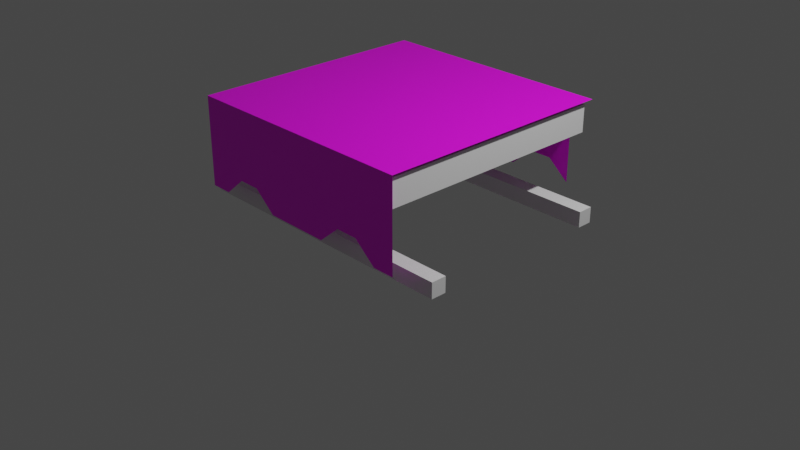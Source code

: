 # Source: multidecor_kitchen_modern_wooden_table_3.blend  (saved by Blender 2.90.7; exported with 4.5.12 LTS)
import bpy
from mathutils import Matrix  # noqa: F401  (used for matrix-valued properties, if any)

bpy.ops.wm.read_factory_settings(use_empty=True)
scene = bpy.context.scene
scene.name = 'Scene'

# ---- collections
col_collection = bpy.data.collections.new('Collection'); scene.collection.children.link(col_collection)

# ---- images (referenced by path relative to the original .blend; pixels are not part of the script)
import os
ASSET_DIR = os.environ.get("B2B_ASSET_DIR", "")  # directory of the original .blend (textures are referenced by path, not embedded)
HERE = os.path.dirname(os.path.abspath(__file__))  # packed textures are extracted next to this script under _unpacked/

def load_image(name, relpath, width, height, colorspace="sRGB"):
    """Load a texture the original file referenced (path relative to the .blend, or extracted next to this script)."""
    p = next((c for c in (os.path.join(HERE, relpath), os.path.join(ASSET_DIR, relpath)) if relpath and os.path.exists(c)), "")
    if p:
        img = bpy.data.images.load(p, check_existing=True)
        img.name = name
    else:  # same state as the original file: an image datablock whose file is absent (Cycles renders it pink)
        img = bpy.data.images.new(name, width, height)
        img.source = "FILE"
        img.filepath = "//" + (relpath or name)
    img.colorspace_settings.name = colorspace
    return img
img_multidecor_wool_material_png = load_image('multidecor_wool_material.png', 'multidecor_wool_material.png', 1024, 1024, 'sRGB')

# ---- materials (node trees are filled in below, after node groups)
mat_default_obj = bpy.data.materials.new('Default OBJ')
mat_default_obj.use_transparent_shadow = False
mat_material_001 = bpy.data.materials.new('Material.001')
mat_material_001.use_transparent_shadow = False

# ---- material node trees
mat_default_obj.use_nodes = True; mat_default_obj.node_tree.nodes.clear()
_N = mat_default_obj.node_tree.nodes; _L = mat_default_obj.node_tree.links
n0 = _N.new('ShaderNodeBsdfPrincipled'); n0.name = 'Principled BSDF'; n0.location = (10, 300)
n0.distribution = 'GGX'
n0.subsurface_method = 'BURLEY'
n0.inputs[3].default_value = 1.45
n0.inputs[27].default_value = (0.0, 0.0, 0.0, 1.0)
n0.inputs[28].default_value = 1.0
n1 = _N.new('ShaderNodeOutputMaterial'); n1.name = 'Material Output'; n1.location = (300, 300)
_L.new(n0.outputs[0], n1.inputs[0])
n1.is_active_output = True
mat_material_001.use_nodes = True; mat_material_001.node_tree.nodes.clear()
_N = mat_material_001.node_tree.nodes; _L = mat_material_001.node_tree.links
n0 = _N.new('ShaderNodeBsdfPrincipled'); n0.name = 'Principled BSDF'; n0.location = (10, 300)
n0.distribution = 'GGX'
n0.subsurface_method = 'BURLEY'
n0.inputs[3].default_value = 1.45
n0.inputs[27].default_value = (0.0, 0.0, 0.0, 1.0)
n0.inputs[28].default_value = 1.0
n1 = _N.new('ShaderNodeOutputMaterial'); n1.name = 'Material Output'; n1.location = (300, 300)
n2 = _N.new('ShaderNodeTexImage'); n2.name = 'Image Texture'; n2.location = (-280, 280)
n2.image = img_multidecor_wool_material_png
n2.interpolation = 'Closest'
_L.new(n0.outputs[0], n1.inputs[0])
_L.new(n2.outputs[0], n0.inputs[0])
n1.is_active_output = True

# ---- world
world_world = bpy.data.worlds.new('World'); scene.world = world_world
world_world.use_nodes = True; world_world.node_tree.nodes.clear()
_N = world_world.node_tree.nodes; _L = world_world.node_tree.links
n0 = _N.new('ShaderNodeOutputWorld'); n0.name = 'World Output'; n0.location = (300, 300)
n1 = _N.new('ShaderNodeBackground'); n1.name = 'Background'; n1.location = (10, 300)
n1.inputs[0].default_value = (0.05088, 0.05088, 0.05088, 1.0)
_L.new(n1.outputs[0], n0.inputs[0])
n0.is_active_output = True
world_world.color = (0.05088, 0.05088, 0.05088)
world_world.use_sun_shadow = False
world_world.sun_shadow_jitter_overblur = 0.0

# ---- cameras
cam_camera = bpy.data.cameras.new('Camera')
cam_camera.clip_end = 100.0
cam_camera.ortho_scale = 7.314

# ---- lights
light_light = bpy.data.lights.new('Light', 'POINT')
light_light.transmission_factor = 0.0
light_light.energy = 1000.0
light_light.shadow_soft_size = 0.1
light_light.shadow_maximum_resolution = 0.006
light_light.use_absolute_resolution = True

# ---- meshes
me_cube_001 = bpy.data.meshes.new('Cube.001')
me_cube_001.from_pydata([(1.258, 1.249, -1.258), (-1.258, 1.249, -1.258), (-1.258, 1.249, 1.258), (1.258, 1.249, 1.258), (1.258, 0.9606, 1.258), (-1.258, 0.9606, 1.258), (-1.258, 0.9606, -1.258), (1.258, 0.9606, -1.258), (-1.558, 0.1515, -1.083), (-1.558, 0.3172, -1.083), (1.558, 0.3172, -1.083), (1.558, 0.1515, -1.083), (1.558, 0.1515, -0.9185), (1.558, 0.3172, -0.9185), (-1.558, 0.3172, -0.9185), (-1.558, 0.1515, -0.9185), (-1.558, 0.1515, 1.083), (-1.558, 0.3172, 1.083), (-1.558, 0.3172, 0.9185), (-1.558, 0.1515, 0.9185), (1.558, 0.1515, 1.083), (1.558, 0.3172, 1.083), (1.558, 0.3172, 0.9185), (1.558, 0.1515, 0.9185), (1.308, 1.299, -1.308), (-1.308, 1.299, -1.308), (-1.308, 1.299, 1.308), (1.308, 1.299, 1.308), (1.308, 0.3494, 1.308), (-1.308, 0.3494, 1.308), (1.07, 1.299, -1.308), (0.8322, 1.299, -1.308), (0.5945, 1.299, -1.308), (0.3567, 1.299, -1.308), (0.1189, 1.299, -1.308), (-0.1189, 1.299, -1.308), (-0.3567, 1.299, -1.308), (-0.5945, 1.299, -1.308), (-0.8322, 1.299, -1.308), (-1.07, 1.299, -1.308), (-1.07, 1.299, 1.308), (-0.8322, 1.299, 1.308), (-0.5945, 1.299, 1.308), (-0.3567, 1.299, 1.308), (-0.1189, 1.299, 1.308), (0.1189, 1.299, 1.308), (0.3567, 1.299, 1.308), (0.5945, 1.299, 1.308), (0.8322, 1.299, 1.308), (1.07, 1.299, 1.308), (-1.07, 0.3494, 1.308), (-0.8322, 0.5494, 1.308), (-0.5945, 0.5494, 1.308), (-0.3567, 0.3494, 1.308), (-0.1189, 0.3494, 1.308), (0.1189, 0.3494, 1.308), (0.3567, 0.3494, 1.308), (0.5945, 0.5494, 1.308), (0.8322, 0.5494, 1.308), (1.07, 0.3494, 1.308), (-1.308, 0.3494, -1.308), (1.07, 0.3494, -1.308), (0.8322, 0.5494, -1.308), (0.5945, 0.5494, -1.308), (0.3567, 0.3494, -1.308), (0.1189, 0.3494, -1.308), (-0.1189, 0.3494, -1.308), (-0.3567, 0.3494, -1.308), (-0.5945, 0.5494, -1.308), (-0.8322, 0.5494, -1.308), (-1.07, 0.3494, -1.308)], [], [(0, 1, 2, 3), (4, 3, 2, 5), (5, 2, 1, 6), (6, 7, 4, 5), (7, 0, 3, 4), (6, 1, 0, 7), (8, 9, 10, 11), (12, 13, 14, 15), (8, 11, 12, 15), (10, 9, 14, 13), (16, 17, 18, 19), (8, 15, 14, 9), (20, 21, 17, 16), (19, 18, 22, 23), (20, 16, 19, 23), (17, 21, 22, 18), (11, 10, 13, 12), (20, 23, 22, 21), (39, 25, 26, 40), (59, 28, 27, 49), (29, 50, 40, 26), (50, 51, 41, 40), (51, 52, 42, 41), (52, 53, 43, 42), (53, 54, 44, 43), (54, 55, 45, 44), (55, 56, 46, 45), (56, 57, 47, 46), (57, 58, 48, 47), (58, 59, 49, 48), (24, 30, 49, 27), (30, 31, 48, 49), (31, 32, 47, 48), (32, 33, 46, 47), (33, 34, 45, 46), (34, 35, 44, 45), (35, 36, 43, 44), (36, 37, 42, 43), (37, 38, 41, 42), (38, 39, 40, 41), (70, 60, 25, 39), (61, 62, 31, 30), (62, 63, 32, 31), (63, 64, 33, 32), (64, 65, 34, 33), (65, 66, 35, 34), (66, 67, 36, 35), (67, 68, 37, 36), (68, 69, 38, 37), (69, 70, 39, 38)])
me_cube_001.polygons.foreach_set('material_index', [0, 0, 0, 0, 0, 0, 0, 0, 0, 0, 0, 0, 0, 0, 0, 0, 0, 0, 1, 1, 1, 1, 1, 1, 1, 1, 1, 1, 1, 1, 1, 1, 1, 1, 1, 1, 1, 1, 1, 1, 1, 1, 1, 1, 1, 1, 1, 1, 1, 1])
_uv = me_cube_001.uv_layers.new(name='UVMap')
_uv.uv.foreach_set('vector', [0.04291, 0.4184, 0.04291, 0.04291, 0.4184, 0.04291, 0.4184, 0.4184, 0.4611, 0.4184, 0.4184, 0.4184, 0.4184, 0.04291, 0.4611, 0.04291, 0.4184, 0.000239, 0.4184, 0.04291, 0.04291, 0.04291, 0.04291, 0.000239, 0.8366, 0.04291, 0.8366, 0.4184, 0.4611, 0.4184, 0.4611, 0.04291, 0.04291, 0.4611, 0.04291, 0.4184, 0.4184, 0.4184, 0.4184, 0.4611, 0.000239, 0.04291, 0.04291, 0.04291, 0.04291, 0.4184, 0.000239, 0.4184, 0.7334, 0.8221, 0.7089, 0.8221, 0.7089, 0.357, 0.7334, 0.357, 0.7578, 0.357, 0.7823, 0.357, 0.7823, 0.8221, 0.7578, 0.8221, 0.7334, 0.8221, 0.7334, 0.357, 0.7578, 0.357, 0.7578, 0.8221, 0.7089, 0.357, 0.7089, 0.8221, 0.6844, 0.8221, 0.6844, 0.357, 0.7578, 0.7773, 0.6844, 0.7773, 0.7089, 0.7773, 0.7334, 0.7773, 0.7334, 0.7773, 0.7578, 0.7773, 0.6844, 0.7773, 0.7089, 0.7773, 0.7578, 0.357, 0.7823, 0.357, 0.7823, 0.8221, 0.7578, 0.8221, 0.7334, 0.8221, 0.7089, 0.8221, 0.7089, 0.357, 0.7334, 0.357, 0.7578, 0.357, 0.7578, 0.8221, 0.7334, 0.8221, 0.7334, 0.357, 0.6844, 0.8221, 0.6844, 0.357, 0.7089, 0.357, 0.7089, 0.8221, 0.7334, 0.4018, 0.7089, 0.4018, 0.7823, 0.4018, 0.7578, 0.4018, 0.7578, 0.4018, 0.7334, 0.4018, 0.7089, 0.4018, 0.7823, 0.4018, 0.4998, 0.04559, 0.4998, 0.0001704, 0.0001706, 0.0001709, 0.0001706, 0.04559, 0.0001705, 0.9544, 0.0001704, 0.9998, 0.1816, 0.9998, 0.1816, 0.9544, 0.0001704, 0.5002, 0.0001704, 0.5456, 0.1816, 0.5456, 0.1816, 0.5002, 0.0001704, 0.5456, 0.03838, 0.591, 0.1816, 0.591, 0.1816, 0.5456, 0.03838, 0.591, 0.03838, 0.6364, 0.1816, 0.6364, 0.1816, 0.591, 0.03838, 0.6364, 0.0001705, 0.6819, 0.1816, 0.6819, 0.1816, 0.6364, 0.0001705, 0.6819, 0.0001704, 0.7273, 0.1816, 0.7273, 0.1816, 0.6819, 0.0001704, 0.7273, 0.0001705, 0.7727, 0.1816, 0.7727, 0.1816, 0.7273, 0.0001705, 0.7727, 0.0001704, 0.8181, 0.1816, 0.8181, 0.1816, 0.7727, 0.0001704, 0.8181, 0.03838, 0.8636, 0.1816, 0.8636, 0.1816, 0.8181, 0.03838, 0.8636, 0.03838, 0.909, 0.1816, 0.909, 0.1816, 0.8636, 0.03838, 0.909, 0.0001705, 0.9544, 0.1816, 0.9544, 0.1816, 0.909, 0.4998, 0.4998, 0.4998, 0.4544, 0.0001705, 0.4544, 0.0001704, 0.4998, 0.4998, 0.4544, 0.4998, 0.409, 0.0001705, 0.409, 0.0001705, 0.4544, 0.4998, 0.409, 0.4998, 0.3636, 0.0001706, 0.3636, 0.0001705, 0.409, 0.4998, 0.3636, 0.4998, 0.3181, 0.0001706, 0.3181, 0.0001706, 0.3636, 0.4998, 0.3181, 0.4998, 0.2727, 0.0001707, 0.2727, 0.0001706, 0.3181, 0.4998, 0.2727, 0.4998, 0.2273, 0.0001707, 0.2273, 0.0001707, 0.2727, 0.4998, 0.2273, 0.4998, 0.1819, 0.0001707, 0.1819, 0.0001707, 0.2273, 0.4998, 0.1819, 0.4998, 0.1364, 0.0001707, 0.1364, 0.0001707, 0.1819, 0.4998, 0.1364, 0.4998, 0.09102, 0.0001707, 0.09102, 0.0001707, 0.1364, 0.4998, 0.09102, 0.4998, 0.04559, 0.0001706, 0.04559, 0.0001707, 0.09102, 0.5002, 0.4544, 0.5002, 0.4998, 0.6816, 0.4998, 0.6816, 0.4544, 0.5002, 0.04559, 0.5384, 0.09102, 0.6816, 0.09102, 0.6816, 0.04559, 0.5384, 0.09102, 0.5384, 0.1364, 0.6816, 0.1364, 0.6816, 0.09102, 0.5384, 0.1364, 0.5002, 0.1819, 0.6816, 0.1819, 0.6816, 0.1364, 0.5002, 0.1819, 0.5002, 0.2273, 0.6816, 0.2273, 0.6816, 0.1819, 0.5002, 0.2273, 0.5002, 0.2727, 0.6816, 0.2727, 0.6816, 0.2273, 0.5002, 0.2727, 0.5002, 0.3181, 0.6816, 0.3181, 0.6816, 0.2727, 0.5002, 0.3181, 0.5384, 0.3636, 0.6816, 0.3636, 0.6816, 0.3181, 0.5384, 0.3636, 0.5384, 0.409, 0.6816, 0.409, 0.6816, 0.3636, 0.5384, 0.409, 0.5002, 0.4544, 0.6816, 0.4544, 0.6816, 0.409])
me_cube_001.materials.append(mat_default_obj)
me_cube_001.materials.append(mat_material_001)
me_cube_001.use_remesh_fix_poles = True
me_cube_001.use_remesh_preserve_attributes = False
me_cube_001.use_mirror_vertex_groups = False
me_cube_001.update()
me_cube_001.normals_split_custom_set([tuple(v) for v in zip(*[iter([0.0, 1.0, 0.0, 0.0, 1.0, 0.0, 0.0, 1.0, 0.0, 0.0, 1.0, 0.0, 0.0, 0.0, 1.0, 0.0, 0.0, 1.0, 0.0, 0.0, 1.0, 0.0, 0.0, 1.0, -1.0, 0.0, 0.0, -1.0, 0.0, 0.0, -1.0, 0.0, 0.0, -1.0, 0.0, 0.0, 0.0, -1.0, 0.0, 0.0, -1.0, 0.0, 0.0, -1.0, 0.0, 0.0, -1.0, 0.0, 1.0, 0.0, 0.0, 1.0, 0.0, 0.0, 1.0, 0.0, 0.0, 1.0, 0.0, 0.0, 0.0, 0.0, -1.0, 0.0, 0.0, -1.0, 0.0, 0.0, -1.0, 0.0, 0.0, -1.0, 0.0, 0.0, -1.0, 0.0, 0.0, -1.0, 0.0, 0.0, -1.0, 0.0, 0.0, -1.0, 0.0, 0.0, 1.0, 0.0, 0.0, 1.0, 0.0, 0.0, 1.0, 0.0, 0.0, 1.0, 0.0, -1.0, 0.0, 0.0, -1.0, 0.0, 0.0, -1.0, 0.0, 0.0, -1.0, 0.0, 0.0, 1.0, 0.0, 0.0, 1.0, 0.0, 0.0, 1.0, 0.0, 0.0, 1.0, 0.0, -1.0, 0.0, 0.0, -1.0, 0.0, 0.0, -1.0, 0.0, 0.0, -1.0, 0.0, 0.0, -1.0, 0.0, 0.0, -1.0, 0.0, 0.0, -1.0, 0.0, 0.0, -1.0, 0.0, 0.0, 0.0, 0.0, 1.0, 0.0, 0.0, 1.0, 0.0, 0.0, 1.0, 0.0, 0.0, 1.0, -3.463e-07, 0.0, -1.0, -3.463e-07, 0.0, -1.0, -3.463e-07, 0.0, -1.0, -3.463e-07, 0.0, -1.0, 0.0, -1.0, 0.0, 0.0, -1.0, 0.0, 0.0, -1.0, 0.0, 0.0, -1.0, 0.0, 0.0, 1.0, 0.0, 0.0, 1.0, 0.0, 0.0, 1.0, 0.0, 0.0, 1.0, 0.0, 1.0, 0.0, 0.0, 1.0, 0.0, 0.0, 1.0, 0.0, 0.0, 1.0, 0.0, 0.0, 1.0, 0.0, 0.0, 1.0, 0.0, 0.0, 1.0, 0.0, 0.0, 1.0, 0.0, 0.0, 0.0, 1.0, 0.0, 0.0, 1.0, 0.0, 0.0, 1.0, 0.0, 0.0, 1.0, 0.0, 0.0, 0.0, 1.0, 0.0, 0.0, 1.0, 0.0, 0.0, 1.0, 0.0, 0.0, 1.0, 0.0, 0.0, 1.0, 0.0, 0.0, 1.0, 0.0, 0.0, 1.0, 0.0, 0.0, 1.0, 0.0, 0.0, 1.0, 0.0, 0.0, 1.0, 0.0, 0.0, 1.0, 0.0, 0.0, 1.0, 0.0, 0.0, 1.0, 0.0, 0.0, 1.0, 0.0, 0.0, 1.0, 0.0, 0.0, 1.0, 0.0, 0.0, 1.0, 0.0, 0.0, 1.0, 0.0, 0.0, 1.0, 0.0, 0.0, 1.0, 0.0, 0.0, 1.0, 0.0, 0.0, 1.0, 0.0, 0.0, 1.0, 0.0, 0.0, 1.0, 0.0, 0.0, 1.0, 0.0, 0.0, 1.0, 0.0, 0.0, 1.0, 0.0, 0.0, 1.0, 0.0, 0.0, 1.0, 0.0, 0.0, 1.0, 0.0, 0.0, 1.0, 0.0, 0.0, 1.0, 0.0, 0.0, 1.0, 0.0, 0.0, 1.0, 0.0, 0.0, 1.0, 0.0, 0.0, 1.0, 0.0, 0.0, 1.0, 0.0, 0.0, 1.0, 0.0, 0.0, 1.0, 0.0, 0.0, 1.0, 0.0, 0.0, 1.0, 0.0, 0.0, 1.0, 0.0, 0.0, 1.0, 0.0, 0.0, 1.0, 0.0, 1.0, 0.0, 0.0, 1.0, 0.0, 0.0, 1.0, 0.0, 0.0, 1.0, 0.0, 0.0, 1.0, 0.0, 0.0, 1.0, 0.0, 0.0, 1.0, 0.0, 0.0, 1.0, 0.0, 0.0, 1.0, -4.792e-08, 0.0, 1.0, -4.792e-08, 0.0, 1.0, -4.792e-08, 0.0, 1.0, -4.792e-08, 0.0, 1.0, 4.792e-08, 0.0, 1.0, 4.792e-08, 0.0, 1.0, 4.792e-08, 0.0, 1.0, 4.792e-08, 0.0, 1.0, 0.0, 0.0, 1.0, 0.0, 0.0, 1.0, 0.0, 0.0, 1.0, 0.0, 0.0, 1.0, 0.0, 0.0, 1.0, 0.0, 0.0, 1.0, 0.0, 0.0, 1.0, 0.0, 0.0, 1.0, 0.0, 0.0, 1.0, 0.0, 0.0, 1.0, 0.0, 0.0, 1.0, 0.0, 0.0, 1.0, -4.792e-08, 0.0, 1.0, -4.792e-08, 0.0, 1.0, -4.792e-08, 0.0, 1.0, -4.792e-08, 0.0, 1.0, 4.792e-08, 0.0, 1.0, 4.792e-08, 0.0, 1.0, 4.792e-08, 0.0, 1.0, 4.792e-08, 0.0, 1.0, 0.0, 0.0, 1.0, 0.0, 0.0, 1.0, 0.0, 0.0, 1.0, 0.0, 0.0, 0.0, -1.0, 0.0, 0.0, -1.0, 0.0, 0.0, -1.0, 0.0, 0.0, -1.0, -2.949e-07, 1.402e-07, -1.0, -2.949e-07, 1.402e-07, -1.0, -2.949e-07, 1.402e-07, -1.0, -2.949e-07, 1.402e-07, -1.0, 0.0, 1.589e-07, -1.0, 0.0, 1.589e-07, -1.0, 0.0, 1.589e-07, -1.0, 0.0, 1.589e-07, -1.0, -5.898e-07, 7.012e-08, -1.0, -5.898e-07, 7.012e-08, -1.0, -5.898e-07, 7.012e-08, -1.0, -5.898e-07, 7.012e-08, -1.0, 0.0, 0.0, -1.0, 0.0, 0.0, -1.0, 0.0, 0.0, -1.0, 0.0, 0.0, -1.0, 0.0, 0.0, -1.0, 0.0, 0.0, -1.0, 0.0, 0.0, -1.0, 0.0, 0.0, -1.0, 0.0, 0.0, -1.0, 0.0, 0.0, -1.0, 0.0, 0.0, -1.0, 0.0, 0.0, -1.0, 0.0, 0.0, -1.0, 0.0, 0.0, -1.0, 0.0, 0.0, -1.0, 0.0, 0.0, -1.0, 0.0, 0.0, -1.0, 0.0, 0.0, -1.0, 0.0, 0.0, -1.0, 0.0, 0.0, -1.0, 0.0, 0.0, -1.0, 0.0, 0.0, -1.0, 0.0, 0.0, -1.0, 0.0, 0.0, -1.0])] * 3)])

# ---- objects
ob_light = bpy.data.objects.new('Light', light_light)
ob_camera = bpy.data.objects.new('Camera', cam_camera)
ob_cube_001 = bpy.data.objects.new('Cube.001', me_cube_001)

# ---- transforms, parenting, visibility, modifiers, constraints
ob_light.location = (4.076, 1.005, 5.904)
ob_light.rotation_euler = (0.6503, 0.05522, 1.866)
ob_light.lock_rotations_4d = False
ob_light.empty_display_type = 'ARROWS'
ob_light.color = (0.0, 0.0, 0.0, 0.0)
ob_light.lineart.crease_threshold = 0.0
ob_camera.location = (7.359, -6.926, 4.958)
ob_camera.rotation_euler = (1.109, 0.0, 0.8149)
ob_camera.lock_rotations_4d = False
ob_camera.empty_display_type = 'ARROWS'
ob_camera.color = (0.0, 0.0, 0.0, 0.0)
ob_camera.display_type = 'WIRE'
ob_camera.lineart.crease_threshold = 0.0
ob_cube_001.location = (0.0, 0.0, 0.0)
ob_cube_001.rotation_euler = (1.571, -0.0, 0.0)
ob_cube_001.lineart.crease_threshold = 0.0

# ---- collection membership
col_collection.objects.link(ob_light)
col_collection.objects.link(ob_camera)
col_collection.objects.link(ob_cube_001)

# ---- scene / render settings (as saved in the file)
scene.camera = ob_camera
scene.frame_start = 1; scene.frame_end = 250; scene.frame_set(1)
scene.render.engine = 'BLENDER_EEVEE_NEXT'
scene.cycles.use_denoising = False
scene.cycles.samples = 128
scene.cycles.sampling_pattern = 'TABULATED_SOBOL'
scene.cycles.use_adaptive_sampling = False
scene.cycles.use_light_tree = False
scene.view_settings.view_transform = 'Filmic'
bpy.context.view_layer.update()
